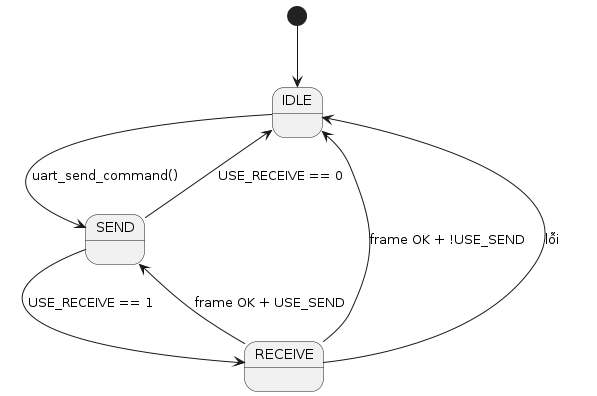

The diagram above was rendered by PlantUML. Its source (embedded in the PNG):
@startuml
[*] --> IDLE
IDLE --> SEND : uart_send_command()
SEND --> RECEIVE : USE_RECEIVE == 1
SEND --> IDLE : USE_RECEIVE == 0
RECEIVE --> SEND : frame OK + USE_SEND
RECEIVE --> IDLE : frame OK + !USE_SEND
RECEIVE --> IDLE : lỗi
@enduml